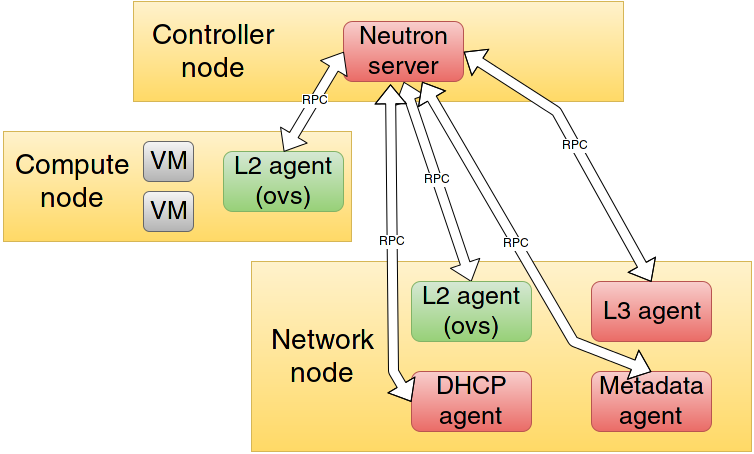

The diagram above was exported from draw.io. Its source (the exported page's mxGraphModel, read from the mxfile embedded in the PNG):
<mxGraphModel dx="1193" dy="648" grid="1" gridSize="10" guides="1" tooltips="1" connect="1" arrows="1" fold="1" page="1" pageScale="1" pageWidth="826" pageHeight="1169" background="#ffffff" math="0" shadow="0">
  <root>
    <mxCell id="0" />
    <mxCell id="1" parent="0" />
    <mxCell id="2" value="" style="whiteSpace=wrap;html=1;plain-yellow" parent="1" vertex="1">
      <mxGeometry x="170" y="60" width="490" height="100" as="geometry" />
    </mxCell>
    <mxCell id="3" value="&lt;font style=&quot;font-size: 28px&quot;&gt;Controller node&lt;br&gt;&lt;/font&gt;" style="text;html=1;strokeColor=none;fillColor=none;align=center;verticalAlign=middle;whiteSpace=wrap;overflow=hidden;" parent="1" vertex="1">
      <mxGeometry x="170" y="75" width="160" height="70" as="geometry" />
    </mxCell>
    <mxCell id="4" value="&lt;font style=&quot;font-size: 25px&quot;&gt;Neutron server&lt;/font&gt;&lt;br&gt;" style="rounded=1;whiteSpace=wrap;html=1;plain-red" parent="1" vertex="1">
      <mxGeometry x="380" y="80" width="120" height="60" as="geometry" />
    </mxCell>
    <mxCell id="5" value="" style="whiteSpace=wrap;html=1;plain-yellow" parent="1" vertex="1">
      <mxGeometry x="288" y="320" width="500" height="190" as="geometry" />
    </mxCell>
    <mxCell id="6" value="" style="whiteSpace=wrap;html=1;plain-yellow" parent="1" vertex="1">
      <mxGeometry x="40" y="190" width="348" height="110" as="geometry" />
    </mxCell>
    <mxCell id="9" value="&lt;font style=&quot;font-size: 25px&quot;&gt;DHCP agent&lt;/font&gt;&lt;br&gt;" style="rounded=1;whiteSpace=wrap;html=1;plain-red" parent="1" vertex="1">
      <mxGeometry x="448" y="430" width="120" height="60" as="geometry" />
    </mxCell>
    <mxCell id="10" value="&lt;font style=&quot;font-size: 25px&quot;&gt;Metadata agent&lt;/font&gt;&lt;br&gt;" style="rounded=1;whiteSpace=wrap;html=1;plain-red" parent="1" vertex="1">
      <mxGeometry x="628" y="430" width="120" height="60" as="geometry" />
    </mxCell>
    <mxCell id="11" value="&lt;font style=&quot;font-size: 28px&quot;&gt;Network node&lt;br&gt;&lt;/font&gt;" style="text;html=1;strokeColor=none;fillColor=none;align=center;verticalAlign=middle;whiteSpace=wrap;overflow=hidden;" parent="1" vertex="1">
      <mxGeometry x="288" y="380" width="142" height="70" as="geometry" />
    </mxCell>
    <mxCell id="14" value="&lt;font style=&quot;font-size: 28px&quot;&gt;Compute node&lt;br&gt;&lt;/font&gt;" style="text;html=1;strokeColor=none;fillColor=none;align=center;verticalAlign=middle;whiteSpace=wrap;overflow=hidden;" parent="1" vertex="1">
      <mxGeometry x="38" y="205" width="142" height="70" as="geometry" />
    </mxCell>
    <mxCell id="15" value="&lt;font style=&quot;font-size: 25px&quot;&gt;L2 agent (ovs)&lt;/font&gt;&lt;br&gt;" style="rounded=1;whiteSpace=wrap;html=1;plain-green" parent="1" vertex="1">
      <mxGeometry x="260" y="210" width="120" height="60" as="geometry" />
    </mxCell>
    <mxCell id="16" value="" style="shape=flexArrow;endArrow=classic;startArrow=classic;html=1;fillColor=#ffffff;strokeColor=#000000;exitX=0.5;exitY=0;entryX=0;entryY=0.5;" parent="1" source="15" target="4" edge="1">
      <mxGeometry width="50" height="50" relative="1" as="geometry">
        <mxPoint x="430" y="220" as="sourcePoint" />
        <mxPoint x="480" y="170" as="targetPoint" />
      </mxGeometry>
    </mxCell>
    <mxCell id="17" value="RPC" style="text;html=1;resizable=0;points=[];align=center;verticalAlign=middle;labelBackgroundColor=#ffffff;" parent="16" vertex="1" connectable="0">
      <mxGeometry x="0.027" relative="1" as="geometry">
        <mxPoint as="offset" />
      </mxGeometry>
    </mxCell>
    <mxCell id="18" value="" style="shape=flexArrow;endArrow=classic;startArrow=classic;html=1;fillColor=#ffffff;strokeColor=#000000;exitX=0.5;exitY=0;entryX=0.5;entryY=1;" parent="1" source="7" target="4" edge="1">
      <mxGeometry x="430" y="190" width="50" height="50" as="geometry">
        <mxPoint x="430" y="260" as="sourcePoint" />
        <mxPoint x="529.4000000000001" y="190" as="targetPoint" />
      </mxGeometry>
    </mxCell>
    <mxCell id="19" value="RPC" style="text;html=1;resizable=0;points=[];align=center;verticalAlign=middle;labelBackgroundColor=#ffffff;" parent="18" vertex="1" connectable="0">
      <mxGeometry x="0.027" relative="1" as="geometry">
        <mxPoint as="offset" />
      </mxGeometry>
    </mxCell>
    <mxCell id="22" value="" style="shape=flexArrow;endArrow=classic;startArrow=classic;html=1;fillColor=#ffffff;strokeColor=#000000;exitX=0;exitY=0.5;entryX=0.392;entryY=1.05;entryPerimeter=0;" parent="1" source="9" target="4" edge="1">
      <mxGeometry x="533" y="214" width="50" height="50" as="geometry">
        <mxPoint x="711" y="349" as="sourcePoint" />
        <mxPoint x="470" y="150" as="targetPoint" />
        <Array as="points">
          <mxPoint x="430" y="430" />
        </Array>
      </mxGeometry>
    </mxCell>
    <mxCell id="23" value="RPC" style="text;html=1;resizable=0;points=[];align=center;verticalAlign=middle;labelBackgroundColor=#ffffff;" parent="22" vertex="1" connectable="0">
      <mxGeometry x="0.027" relative="1" as="geometry">
        <mxPoint as="offset" />
      </mxGeometry>
    </mxCell>
    <mxCell id="7" value="&lt;font style=&quot;font-size: 25px&quot;&gt;L2 agent (ovs)&lt;/font&gt;&lt;br&gt;" style="rounded=1;whiteSpace=wrap;html=1;plain-green" parent="1" vertex="1">
      <mxGeometry x="448" y="340" width="120" height="60" as="geometry" />
    </mxCell>
    <mxCell id="24" value="" style="shape=flexArrow;endArrow=classic;startArrow=classic;html=1;fillColor=#ffffff;strokeColor=#000000;exitX=0.5;exitY=0;entryX=0.658;entryY=1;entryPerimeter=0;" parent="1" source="10" target="4" edge="1">
      <mxGeometry x="543" y="224" width="50" height="50" as="geometry">
        <mxPoint x="518" y="440" as="sourcePoint" />
        <mxPoint x="437" y="153" as="targetPoint" />
        <Array as="points">
          <mxPoint x="610" y="400" />
        </Array>
      </mxGeometry>
    </mxCell>
    <mxCell id="25" value="RPC" style="text;html=1;resizable=0;points=[];align=center;verticalAlign=middle;labelBackgroundColor=#ffffff;" parent="24" vertex="1" connectable="0">
      <mxGeometry x="0.027" relative="1" as="geometry">
        <mxPoint as="offset" />
      </mxGeometry>
    </mxCell>
    <mxCell id="8" value="&lt;font style=&quot;font-size: 25px&quot;&gt;L3 agent&lt;/font&gt;&lt;br&gt;" style="rounded=1;whiteSpace=wrap;html=1;plain-red" parent="1" vertex="1">
      <mxGeometry x="628" y="340" width="120" height="60" as="geometry" />
    </mxCell>
    <mxCell id="26" value="" style="shape=flexArrow;endArrow=classic;startArrow=classic;html=1;fillColor=#ffffff;strokeColor=#000000;exitX=0.5;exitY=0;entryX=1;entryY=0.5;" parent="1" source="8" target="4" edge="1">
      <mxGeometry x="583" y="175" width="50" height="50" as="geometry">
        <mxPoint x="761" y="310" as="sourcePoint" />
        <mxPoint x="520" y="111" as="targetPoint" />
        <Array as="points">
          <mxPoint x="593" y="170" />
        </Array>
      </mxGeometry>
    </mxCell>
    <mxCell id="27" value="RPC" style="text;html=1;resizable=0;points=[];align=center;verticalAlign=middle;labelBackgroundColor=#ffffff;" parent="26" vertex="1" connectable="0">
      <mxGeometry x="0.027" relative="1" as="geometry">
        <mxPoint as="offset" />
      </mxGeometry>
    </mxCell>
    <mxCell id="28" value="&lt;font style=&quot;font-size: 25px&quot;&gt;VM&lt;/font&gt;" style="rounded=1;whiteSpace=wrap;html=1;plain-gray" vertex="1" parent="1">
      <mxGeometry x="180" y="200" width="50" height="40" as="geometry" />
    </mxCell>
    <mxCell id="29" value="&lt;font style=&quot;font-size: 25px&quot;&gt;VM&lt;/font&gt;" style="rounded=1;whiteSpace=wrap;html=1;plain-gray" vertex="1" parent="1">
      <mxGeometry x="180" y="250" width="50" height="40" as="geometry" />
    </mxCell>
  </root>
</mxGraphModel>